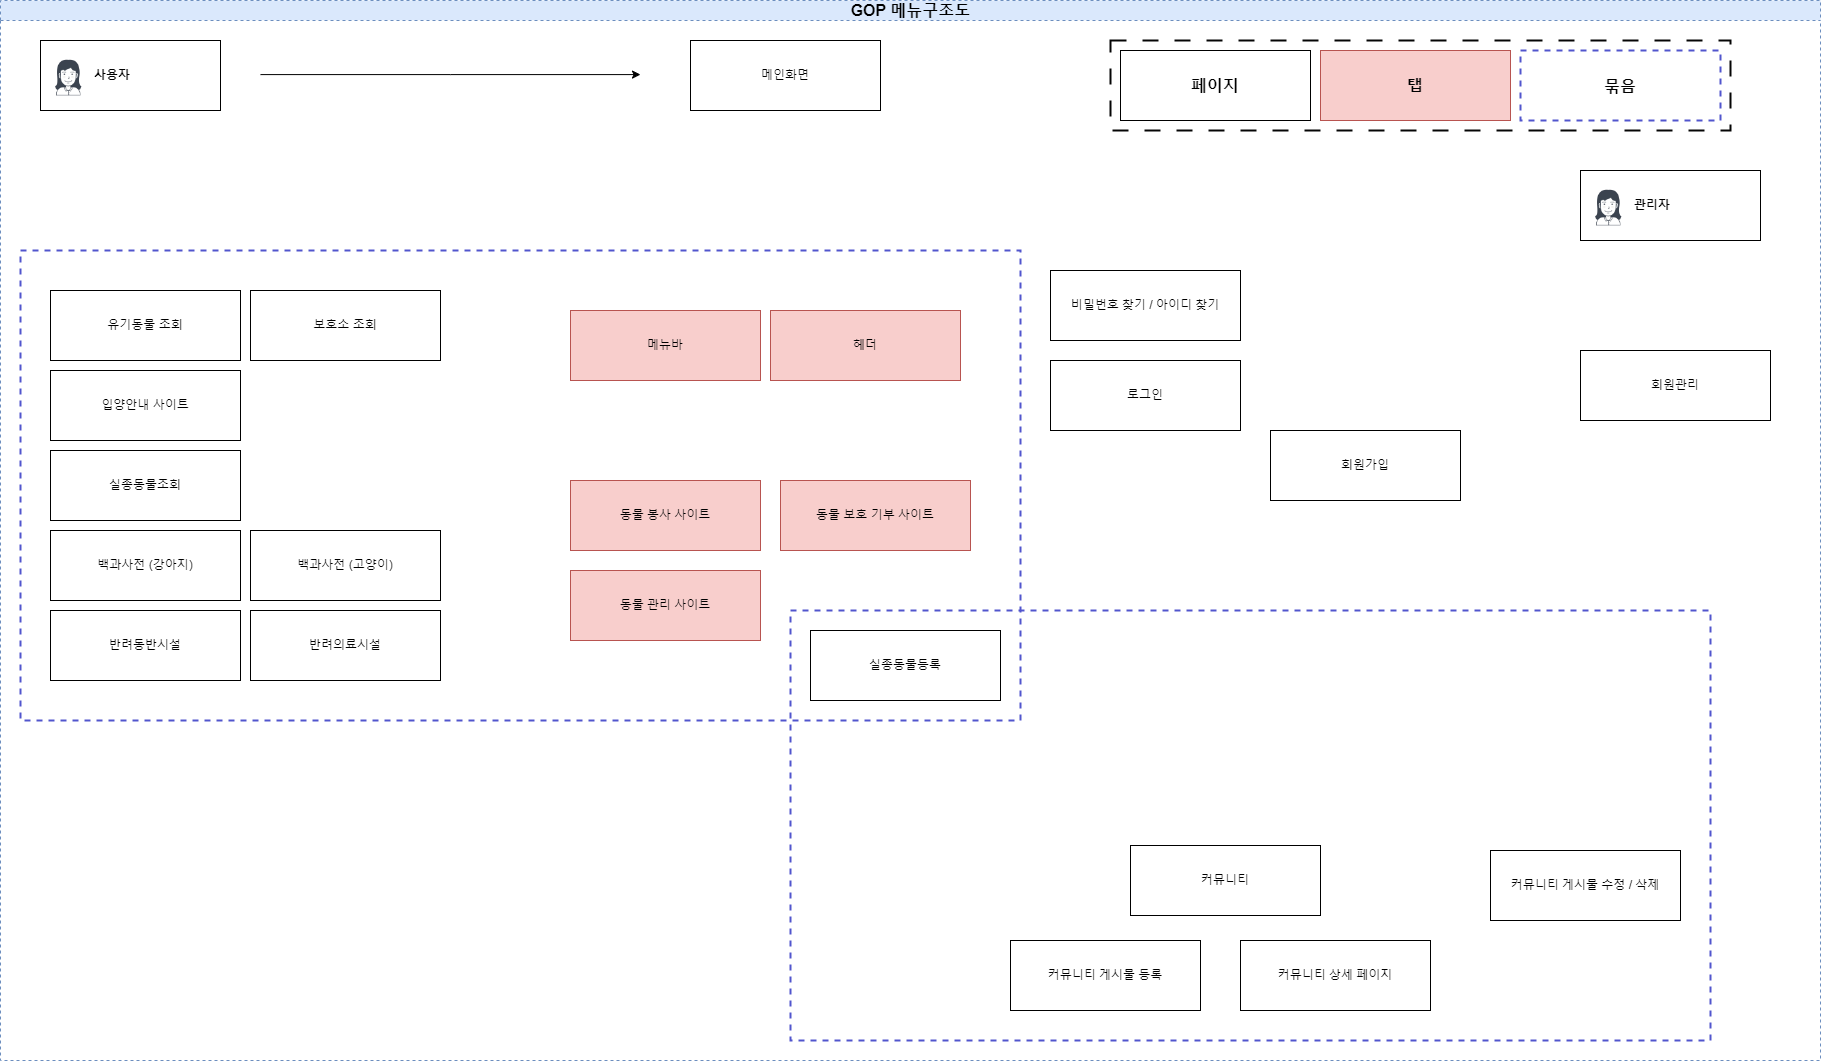

The diagram above was exported from draw.io. Its source (the exported page's mxGraphModel, read from the mxfile embedded in the PNG):
<mxGraphModel dx="2220" dy="2487" grid="1" gridSize="10" guides="1" tooltips="1" connect="1" arrows="1" fold="1" page="1" pageScale="1" pageWidth="827" pageHeight="1169" math="0" shadow="0">
  <root>
    <mxCell id="0" />
    <mxCell id="1" parent="0" />
    <mxCell id="dNxyNK7c78bLwvsdeMH5-11" value="GOP 메뉴구조도" style="swimlane;html=1;startSize=20;horizontal=1;containerType=tree;glass=0;fillColor=#dae8fc;strokeColor=#6c8ebf;dashed=1;perimeterSpacing=1;swimlaneFillColor=default;fontSize=16;" parent="1" vertex="1">
      <mxGeometry x="180" y="-270" width="1820" height="1060" as="geometry" />
    </mxCell>
    <UserObject label="사용자" name="Tessa Miller" position="CFO" location="Office 1" email="me@example.com" placeholders="1" link="https://www.draw.io" id="dNxyNK7c78bLwvsdeMH5-12">
      <mxCell style="label;image=https://cdn3.iconfinder.com/data/icons/user-avatars-1/512/users-3-128.png;whiteSpace=wrap;html=1;rounded=0;glass=0;treeMoving=1;treeFolding=1;" parent="dNxyNK7c78bLwvsdeMH5-11" vertex="1">
        <mxGeometry x="40" y="40" width="180" height="70" as="geometry" />
      </mxCell>
    </UserObject>
    <mxCell id="YyC_rEo_l8tbCOi-vAlF-3" value="&lt;h3 style=&quot;font-size: 16px;&quot;&gt;페이지&lt;/h3&gt;" style="rounded=0;whiteSpace=wrap;html=1;" parent="dNxyNK7c78bLwvsdeMH5-11" vertex="1">
      <mxGeometry x="1120" y="50" width="190" height="70" as="geometry" />
    </mxCell>
    <mxCell id="YyC_rEo_l8tbCOi-vAlF-4" value="로그인" style="rounded=0;whiteSpace=wrap;html=1;" parent="dNxyNK7c78bLwvsdeMH5-11" vertex="1">
      <mxGeometry x="1050" y="360" width="190" height="70" as="geometry" />
    </mxCell>
    <mxCell id="YyC_rEo_l8tbCOi-vAlF-5" value="회원가입" style="rounded=0;whiteSpace=wrap;html=1;" parent="dNxyNK7c78bLwvsdeMH5-11" vertex="1">
      <mxGeometry x="1270" y="430" width="190" height="70" as="geometry" />
    </mxCell>
    <mxCell id="YyC_rEo_l8tbCOi-vAlF-6" value="메인화면" style="rounded=0;whiteSpace=wrap;html=1;" parent="dNxyNK7c78bLwvsdeMH5-11" vertex="1">
      <mxGeometry x="690" y="40" width="190" height="70" as="geometry" />
    </mxCell>
    <mxCell id="YyC_rEo_l8tbCOi-vAlF-7" value="헤더" style="rounded=0;whiteSpace=wrap;html=1;fillColor=#f8cecc;strokeColor=#b85450;" parent="dNxyNK7c78bLwvsdeMH5-11" vertex="1">
      <mxGeometry x="770" y="310" width="190" height="70" as="geometry" />
    </mxCell>
    <mxCell id="YyC_rEo_l8tbCOi-vAlF-8" value="메뉴바" style="rounded=0;whiteSpace=wrap;html=1;fillColor=#f8cecc;strokeColor=#b85450;" parent="dNxyNK7c78bLwvsdeMH5-11" vertex="1">
      <mxGeometry x="570" y="310" width="190" height="70" as="geometry" />
    </mxCell>
    <mxCell id="YyC_rEo_l8tbCOi-vAlF-9" value="유기동물 조회" style="rounded=0;whiteSpace=wrap;html=1;" parent="dNxyNK7c78bLwvsdeMH5-11" vertex="1">
      <mxGeometry x="50" y="290" width="190" height="70" as="geometry" />
    </mxCell>
    <mxCell id="YyC_rEo_l8tbCOi-vAlF-11" value="보호소 조회" style="rounded=0;whiteSpace=wrap;html=1;" parent="dNxyNK7c78bLwvsdeMH5-11" vertex="1">
      <mxGeometry x="250" y="290" width="190" height="70" as="geometry" />
    </mxCell>
    <mxCell id="YyC_rEo_l8tbCOi-vAlF-10" value="입양안내 사이트" style="rounded=0;whiteSpace=wrap;html=1;" parent="dNxyNK7c78bLwvsdeMH5-11" vertex="1">
      <mxGeometry x="50" y="370" width="190" height="70" as="geometry" />
    </mxCell>
    <mxCell id="YyC_rEo_l8tbCOi-vAlF-12" value="실종동물조회&lt;span style=&quot;color: rgba(0, 0, 0, 0); font-family: monospace; font-size: 0px; text-align: start; text-wrap: nowrap;&quot;&gt;%3CmxGraphModel%3E%3Croot%3E%3CmxCell%20id%3D%220%22%2F%3E%3CmxCell%20id%3D%221%22%20parent%3D%220%22%2F%3E%3CmxCell%20id%3D%222%22%20value%3D%22%EC%9E%85%EC%96%91%EC%95%88%EB%82%B4%20%EC%82%AC%EC%9D%B4%ED%8A%B8%22%20style%3D%22rounded%3D0%3BwhiteSpace%3Dwrap%3Bhtml%3D1%3B%22%20vertex%3D%221%22%20parent%3D%221%22%3E%3CmxGeometry%20x%3D%22150%22%20y%3D%22420%22%20width%3D%22190%22%20height%3D%2270%22%20as%3D%22geometry%22%2F%3E%3C%2FmxCell%3E%3C%2Froot%3E%3C%2FmxGraphModel%3E&lt;/span&gt;" style="rounded=0;whiteSpace=wrap;html=1;" parent="dNxyNK7c78bLwvsdeMH5-11" vertex="1">
      <mxGeometry x="50" y="450" width="190" height="70" as="geometry" />
    </mxCell>
    <mxCell id="YyC_rEo_l8tbCOi-vAlF-13" value="실종동물등록" style="rounded=0;whiteSpace=wrap;html=1;" parent="dNxyNK7c78bLwvsdeMH5-11" vertex="1">
      <mxGeometry x="810" y="630" width="190" height="70" as="geometry" />
    </mxCell>
    <mxCell id="YyC_rEo_l8tbCOi-vAlF-14" value="백과사전 (강아지)" style="rounded=0;whiteSpace=wrap;html=1;" parent="dNxyNK7c78bLwvsdeMH5-11" vertex="1">
      <mxGeometry x="50" y="530" width="190" height="70" as="geometry" />
    </mxCell>
    <mxCell id="YyC_rEo_l8tbCOi-vAlF-15" value="반려동반시설" style="rounded=0;whiteSpace=wrap;html=1;" parent="dNxyNK7c78bLwvsdeMH5-11" vertex="1">
      <mxGeometry x="50" y="610" width="190" height="70" as="geometry" />
    </mxCell>
    <mxCell id="YyC_rEo_l8tbCOi-vAlF-16" value="반려의료시설" style="rounded=0;whiteSpace=wrap;html=1;" parent="dNxyNK7c78bLwvsdeMH5-11" vertex="1">
      <mxGeometry x="250" y="610" width="190" height="70" as="geometry" />
    </mxCell>
    <mxCell id="YyC_rEo_l8tbCOi-vAlF-17" value="커뮤니티" style="rounded=0;whiteSpace=wrap;html=1;" parent="dNxyNK7c78bLwvsdeMH5-11" vertex="1">
      <mxGeometry x="1130" y="845" width="190" height="70" as="geometry" />
    </mxCell>
    <mxCell id="YyC_rEo_l8tbCOi-vAlF-19" value="커뮤니티 게시물 등록" style="rounded=0;whiteSpace=wrap;html=1;" parent="dNxyNK7c78bLwvsdeMH5-11" vertex="1">
      <mxGeometry x="1010" y="940" width="190" height="70" as="geometry" />
    </mxCell>
    <mxCell id="YyC_rEo_l8tbCOi-vAlF-18" value="커뮤니티 상세 페이지" style="rounded=0;whiteSpace=wrap;html=1;" parent="dNxyNK7c78bLwvsdeMH5-11" vertex="1">
      <mxGeometry x="1240" y="940" width="190" height="70" as="geometry" />
    </mxCell>
    <mxCell id="YyC_rEo_l8tbCOi-vAlF-20" value="백과사전 (고양이)" style="rounded=0;whiteSpace=wrap;html=1;" parent="dNxyNK7c78bLwvsdeMH5-11" vertex="1">
      <mxGeometry x="250" y="530" width="190" height="70" as="geometry" />
    </mxCell>
    <UserObject label="관리자" name="Tessa Miller" position="CFO" location="Office 1" email="me@example.com" placeholders="1" link="https://www.draw.io" id="YyC_rEo_l8tbCOi-vAlF-21">
      <mxCell style="label;image=https://cdn3.iconfinder.com/data/icons/user-avatars-1/512/users-3-128.png;whiteSpace=wrap;html=1;rounded=0;glass=0;treeMoving=1;treeFolding=1;" parent="dNxyNK7c78bLwvsdeMH5-11" vertex="1">
        <mxGeometry x="1580" y="170" width="180" height="70" as="geometry" />
      </mxCell>
    </UserObject>
    <mxCell id="YyC_rEo_l8tbCOi-vAlF-22" value="회원관리" style="rounded=0;whiteSpace=wrap;html=1;" parent="dNxyNK7c78bLwvsdeMH5-11" vertex="1">
      <mxGeometry x="1580" y="350" width="190" height="70" as="geometry" />
    </mxCell>
    <mxCell id="4egDuM4fsKJtjXitpT4m-1" value="커뮤니티 게시물 수정 / 삭제" style="rounded=0;whiteSpace=wrap;html=1;" vertex="1" parent="dNxyNK7c78bLwvsdeMH5-11">
      <mxGeometry x="1490" y="850" width="190" height="70" as="geometry" />
    </mxCell>
    <mxCell id="4egDuM4fsKJtjXitpT4m-2" value="" style="endArrow=classic;html=1;rounded=0;" edge="1" parent="dNxyNK7c78bLwvsdeMH5-11">
      <mxGeometry width="50" height="50" relative="1" as="geometry">
        <mxPoint x="260" y="74.09" as="sourcePoint" />
        <mxPoint x="640" y="74.09" as="targetPoint" />
        <Array as="points">
          <mxPoint x="450" y="74.09" />
        </Array>
      </mxGeometry>
    </mxCell>
    <mxCell id="4egDuM4fsKJtjXitpT4m-3" value="" style="verticalLabelPosition=bottom;verticalAlign=top;html=1;shape=mxgraph.basic.rect;fillColor2=none;strokeWidth=2;size=20;indent=5;dashed=1;fillColor=none;strokeColor=#5155cd;" vertex="1" parent="dNxyNK7c78bLwvsdeMH5-11">
      <mxGeometry x="20" y="250" width="1000" height="470" as="geometry" />
    </mxCell>
    <mxCell id="4egDuM4fsKJtjXitpT4m-5" value="" style="verticalLabelPosition=bottom;verticalAlign=top;html=1;shape=mxgraph.basic.rect;fillColor2=none;strokeWidth=2;size=20;indent=5;dashed=1;fillColor=none;strokeColor=#5155cd;" vertex="1" parent="dNxyNK7c78bLwvsdeMH5-11">
      <mxGeometry x="790" y="610" width="920" height="430" as="geometry" />
    </mxCell>
    <mxCell id="4egDuM4fsKJtjXitpT4m-6" value="&lt;span style=&quot;font-size: 16px;&quot;&gt;탭&lt;/span&gt;" style="rounded=0;whiteSpace=wrap;html=1;fillColor=#f8cecc;strokeColor=#b85450;fontStyle=1" vertex="1" parent="dNxyNK7c78bLwvsdeMH5-11">
      <mxGeometry x="1320" y="50" width="190" height="70" as="geometry" />
    </mxCell>
    <mxCell id="4egDuM4fsKJtjXitpT4m-7" value="묶음" style="verticalLabelPosition=middle;verticalAlign=middle;shape=mxgraph.basic.rect;fillColor2=none;strokeWidth=2;size=20;indent=5;dashed=1;fillColor=none;strokeColor=#5155cd;spacingTop=0;labelPosition=center;align=center;fontStyle=1;fontSize=16;" vertex="1" parent="dNxyNK7c78bLwvsdeMH5-11">
      <mxGeometry x="1520" y="50" width="200" height="70" as="geometry" />
    </mxCell>
    <mxCell id="4egDuM4fsKJtjXitpT4m-8" value="" style="verticalLabelPosition=bottom;verticalAlign=top;html=1;shape=mxgraph.basic.rect;fillColor2=none;strokeWidth=2;size=20;indent=5;fillColor=none;strokeColor=#050505;dashed=1;dashPattern=8 8;" vertex="1" parent="dNxyNK7c78bLwvsdeMH5-11">
      <mxGeometry x="1110" y="40" width="620" height="90" as="geometry" />
    </mxCell>
    <mxCell id="4egDuM4fsKJtjXitpT4m-9" value="비밀번호 찾기 / 아이디 찾기" style="rounded=0;whiteSpace=wrap;html=1;" vertex="1" parent="dNxyNK7c78bLwvsdeMH5-11">
      <mxGeometry x="1050" y="270" width="190" height="70" as="geometry" />
    </mxCell>
    <mxCell id="4egDuM4fsKJtjXitpT4m-13" value="동물 봉사 사이트" style="rounded=0;whiteSpace=wrap;html=1;fillColor=#f8cecc;strokeColor=#b85450;" vertex="1" parent="dNxyNK7c78bLwvsdeMH5-11">
      <mxGeometry x="570" y="480" width="190" height="70" as="geometry" />
    </mxCell>
    <mxCell id="4egDuM4fsKJtjXitpT4m-12" value="동물 보호 기부 사이트" style="rounded=0;whiteSpace=wrap;html=1;fillColor=#f8cecc;strokeColor=#b85450;" vertex="1" parent="dNxyNK7c78bLwvsdeMH5-11">
      <mxGeometry x="780" y="480" width="190" height="70" as="geometry" />
    </mxCell>
    <mxCell id="4egDuM4fsKJtjXitpT4m-14" value="동물 관리 사이트" style="rounded=0;whiteSpace=wrap;html=1;fillColor=#f8cecc;strokeColor=#b85450;" vertex="1" parent="dNxyNK7c78bLwvsdeMH5-11">
      <mxGeometry x="570" y="570" width="190" height="70" as="geometry" />
    </mxCell>
  </root>
</mxGraphModel>